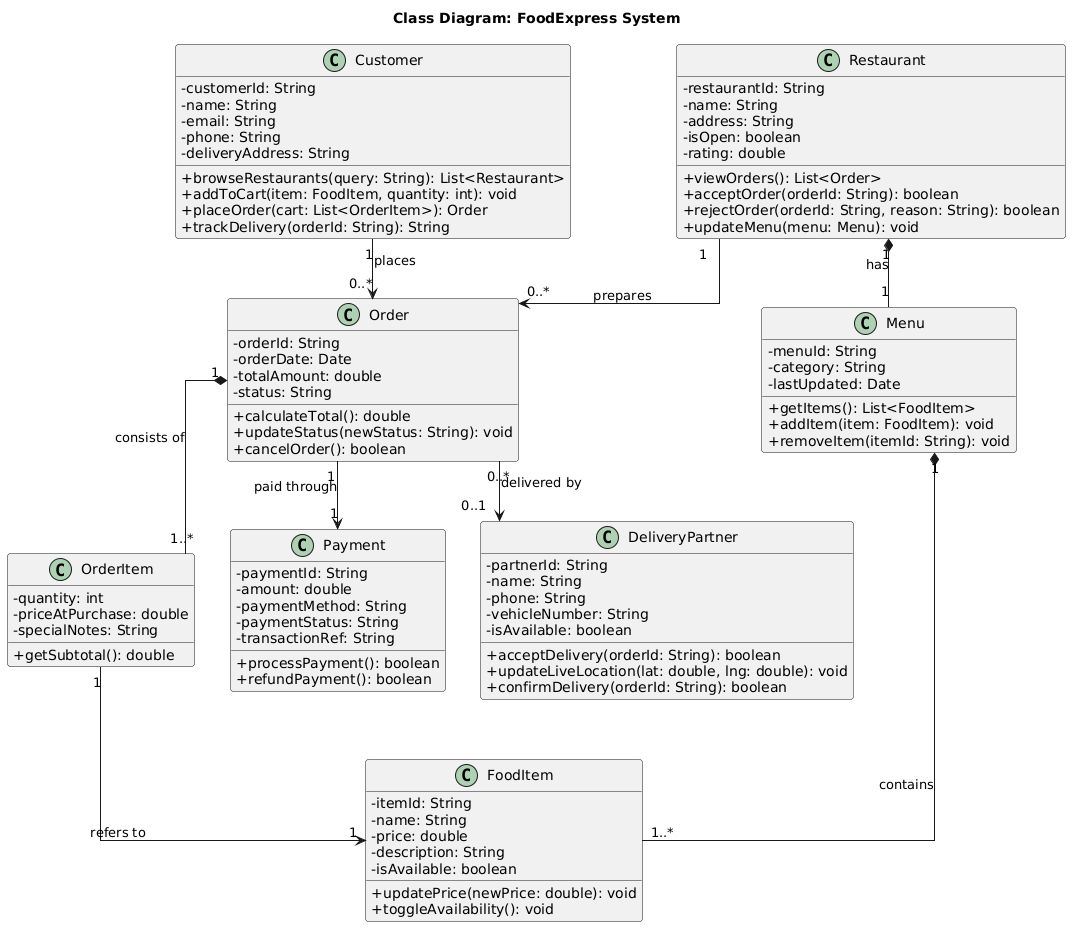

The diagram above was rendered by PlantUML. Its source (embedded in the PNG):
@startuml
skinparam classAttributeIconSize 0
skinparam roundCorner 6
skinparam linetype ortho

title Class Diagram: FoodExpress System

class Customer {
    - customerId: String
    - name: String
    - email: String
    - phone: String
    - deliveryAddress: String
    + browseRestaurants(query: String): List<Restaurant>
    + addToCart(item: FoodItem, quantity: int): void
    + placeOrder(cart: List<OrderItem>): Order
    + trackDelivery(orderId: String): String
}

class Restaurant {
    - restaurantId: String
    - name: String
    - address: String
    - isOpen: boolean
    - rating: double
    + viewOrders(): List<Order>
    + acceptOrder(orderId: String): boolean
    + rejectOrder(orderId: String, reason: String): boolean
    + updateMenu(menu: Menu): void
}

class Menu {
    - menuId: String
    - category: String
    - lastUpdated: Date
    + getItems(): List<FoodItem>
    + addItem(item: FoodItem): void
    + removeItem(itemId: String): void
}

class FoodItem {
    - itemId: String
    - name: String
    - price: double
    - description: String
    - isAvailable: boolean
    + updatePrice(newPrice: double): void
    + toggleAvailability(): void
}

class Order {
    - orderId: String
    - orderDate: Date
    - totalAmount: double
    - status: String
    + calculateTotal(): double
    + updateStatus(newStatus: String): void
    + cancelOrder(): boolean
}

class OrderItem {
    - quantity: int
    - priceAtPurchase: double
    - specialNotes: String
    + getSubtotal(): double
}

class Payment {
    - paymentId: String
    - amount: double
    - paymentMethod: String
    - paymentStatus: String
    - transactionRef: String
    + processPayment(): boolean
    + refundPayment(): boolean
}

class DeliveryPartner {
    - partnerId: String
    - name: String
    - phone: String
    - vehicleNumber: String
    - isAvailable: boolean
    + acceptDelivery(orderId: String): boolean
    + updateLiveLocation(lat: double, lng: double): void
    + confirmDelivery(orderId: String): boolean
}

Customer "1" --> "0..*" Order : places
Restaurant "1" *-- "1" Menu : has
Menu "1" *-- "1..*" FoodItem : contains
Order "1" *-- "1..*" OrderItem : consists of
OrderItem "1" --> "1" FoodItem : refers to
Order "1" --> "1" Payment : paid through
Restaurant "1" --> "0..*" Order : prepares
Order "0..*" --> "0..1" DeliveryPartner : delivered by
@enduml